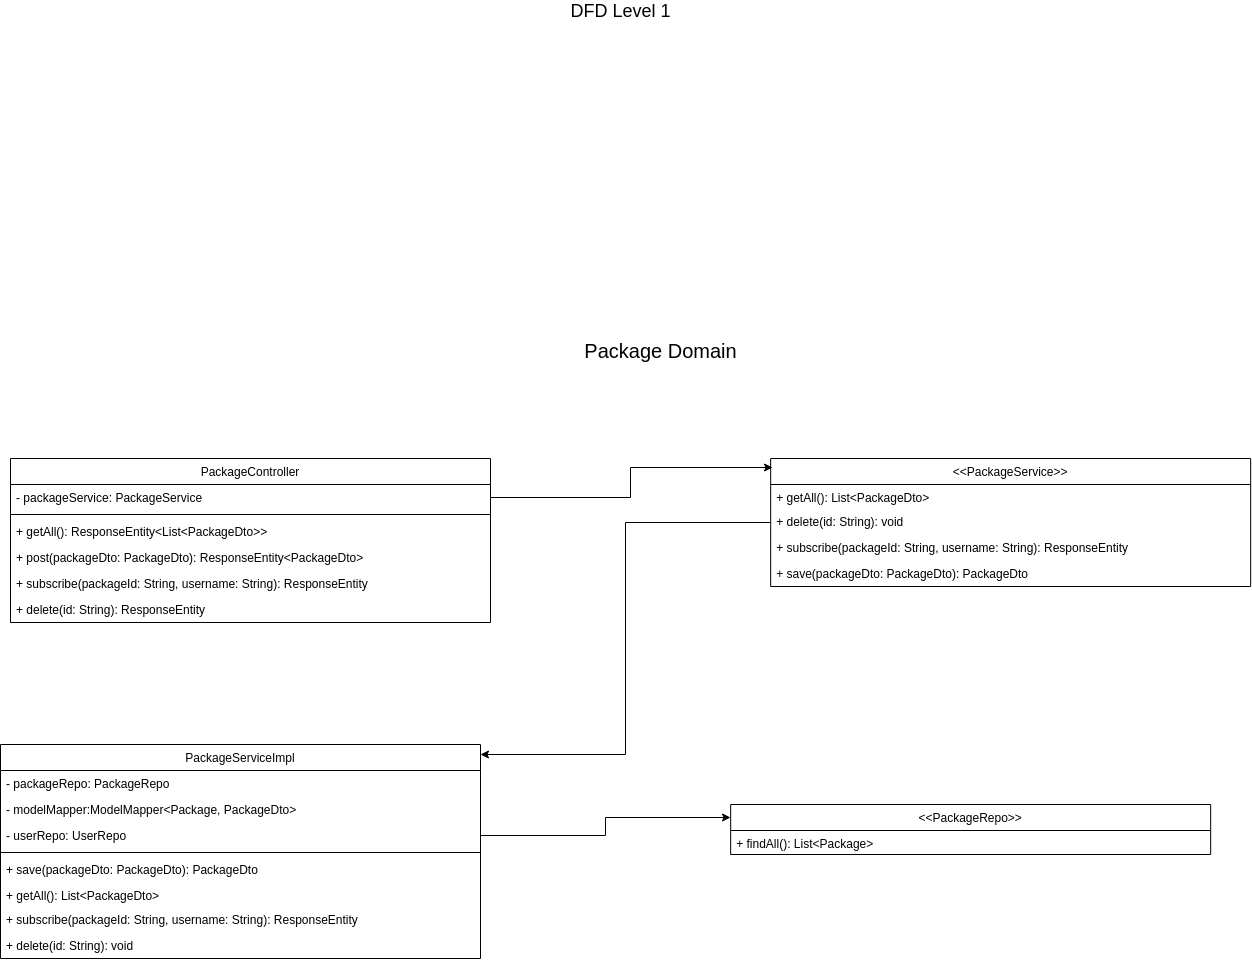

The diagram above was exported from draw.io. Its source (the exported page's mxGraphModel, read from the mxfile embedded in the PNG):
<mxGraphModel dx="1187" dy="715" grid="1" gridSize="10" guides="1" tooltips="1" connect="1" arrows="1" fold="1" page="1" pageScale="1" pageWidth="1654" pageHeight="1169" math="0" shadow="0">
  <root>
    <mxCell id="0" />
    <mxCell id="1" parent="0" />
    <mxCell id="d3rOgKsIBYAisCl5lSKZ-1" value="&lt;font style=&quot;font-size: 18px&quot;&gt;DFD Level 1&lt;br&gt;&lt;/font&gt;" style="text;html=1;strokeColor=none;fillColor=none;align=center;verticalAlign=middle;whiteSpace=wrap;rounded=0;" parent="1" vertex="1">
      <mxGeometry x="690" y="50" width="160" height="20" as="geometry" />
    </mxCell>
    <mxCell id="tk303jN4R_85KTDzzYMt-1" value="PackageController" style="swimlane;fontStyle=0;childLayout=stackLayout;horizontal=1;startSize=26;fillColor=none;horizontalStack=0;resizeParent=1;resizeParentMax=0;resizeLast=0;collapsible=1;marginBottom=0;" vertex="1" parent="1">
      <mxGeometry x="160" y="508" width="480" height="164" as="geometry" />
    </mxCell>
    <mxCell id="tk303jN4R_85KTDzzYMt-2" value="- packageService: PackageService" style="text;strokeColor=none;fillColor=none;align=left;verticalAlign=top;spacingLeft=4;spacingRight=4;overflow=hidden;rotatable=0;points=[[0,0.5],[1,0.5]];portConstraint=eastwest;" vertex="1" parent="tk303jN4R_85KTDzzYMt-1">
      <mxGeometry y="26" width="480" height="26" as="geometry" />
    </mxCell>
    <mxCell id="tk303jN4R_85KTDzzYMt-11" value="" style="line;strokeWidth=1;fillColor=none;align=left;verticalAlign=middle;spacingTop=-1;spacingLeft=3;spacingRight=3;rotatable=0;labelPosition=right;points=[];portConstraint=eastwest;" vertex="1" parent="tk303jN4R_85KTDzzYMt-1">
      <mxGeometry y="52" width="480" height="8" as="geometry" />
    </mxCell>
    <mxCell id="tk303jN4R_85KTDzzYMt-3" value="+ getAll(): ResponseEntity&lt;List&lt;PackageDto&gt;&gt;" style="text;strokeColor=none;fillColor=none;align=left;verticalAlign=top;spacingLeft=4;spacingRight=4;overflow=hidden;rotatable=0;points=[[0,0.5],[1,0.5]];portConstraint=eastwest;" vertex="1" parent="tk303jN4R_85KTDzzYMt-1">
      <mxGeometry y="60" width="480" height="26" as="geometry" />
    </mxCell>
    <mxCell id="tk303jN4R_85KTDzzYMt-13" value="+ post(packageDto: PackageDto): ResponseEntity&lt;PackageDto&gt;" style="text;strokeColor=none;fillColor=none;align=left;verticalAlign=top;spacingLeft=4;spacingRight=4;overflow=hidden;rotatable=0;points=[[0,0.5],[1,0.5]];portConstraint=eastwest;" vertex="1" parent="tk303jN4R_85KTDzzYMt-1">
      <mxGeometry y="86" width="480" height="26" as="geometry" />
    </mxCell>
    <mxCell id="tk303jN4R_85KTDzzYMt-14" value="+ subscribe(packageId: String, username: String): ResponseEntity" style="text;strokeColor=none;fillColor=none;align=left;verticalAlign=top;spacingLeft=4;spacingRight=4;overflow=hidden;rotatable=0;points=[[0,0.5],[1,0.5]];portConstraint=eastwest;" vertex="1" parent="tk303jN4R_85KTDzzYMt-1">
      <mxGeometry y="112" width="480" height="26" as="geometry" />
    </mxCell>
    <mxCell id="tk303jN4R_85KTDzzYMt-17" value="+ delete(id: String): ResponseEntity" style="text;strokeColor=none;fillColor=none;align=left;verticalAlign=top;spacingLeft=4;spacingRight=4;overflow=hidden;rotatable=0;points=[[0,0.5],[1,0.5]];portConstraint=eastwest;" vertex="1" parent="tk303jN4R_85KTDzzYMt-1">
      <mxGeometry y="138" width="480" height="26" as="geometry" />
    </mxCell>
    <mxCell id="tk303jN4R_85KTDzzYMt-5" value="&lt;font style=&quot;font-size: 20px&quot;&gt;Package Domain&lt;/font&gt;" style="text;html=1;strokeColor=none;fillColor=none;align=center;verticalAlign=middle;whiteSpace=wrap;rounded=0;" vertex="1" parent="1">
      <mxGeometry x="710" y="390" width="200" height="20" as="geometry" />
    </mxCell>
    <mxCell id="tk303jN4R_85KTDzzYMt-18" value="PackageServiceImpl" style="swimlane;fontStyle=0;childLayout=stackLayout;horizontal=1;startSize=26;fillColor=none;horizontalStack=0;resizeParent=1;resizeParentMax=0;resizeLast=0;collapsible=1;marginBottom=0;" vertex="1" parent="1">
      <mxGeometry x="150" y="794" width="480" height="214" as="geometry" />
    </mxCell>
    <mxCell id="tk303jN4R_85KTDzzYMt-19" value="- packageRepo: PackageRepo" style="text;strokeColor=none;fillColor=none;align=left;verticalAlign=top;spacingLeft=4;spacingRight=4;overflow=hidden;rotatable=0;points=[[0,0.5],[1,0.5]];portConstraint=eastwest;" vertex="1" parent="tk303jN4R_85KTDzzYMt-18">
      <mxGeometry y="26" width="480" height="26" as="geometry" />
    </mxCell>
    <mxCell id="tk303jN4R_85KTDzzYMt-61" value="- modelMapper:ModelMapper&lt;Package, PackageDto&gt;" style="text;strokeColor=none;fillColor=none;align=left;verticalAlign=top;spacingLeft=4;spacingRight=4;overflow=hidden;rotatable=0;points=[[0,0.5],[1,0.5]];portConstraint=eastwest;" vertex="1" parent="tk303jN4R_85KTDzzYMt-18">
      <mxGeometry y="52" width="480" height="26" as="geometry" />
    </mxCell>
    <mxCell id="tk303jN4R_85KTDzzYMt-15" value="- userRepo: UserRepo" style="text;strokeColor=none;fillColor=none;align=left;verticalAlign=top;spacingLeft=4;spacingRight=4;overflow=hidden;rotatable=0;points=[[0,0.5],[1,0.5]];portConstraint=eastwest;" vertex="1" parent="tk303jN4R_85KTDzzYMt-18">
      <mxGeometry y="78" width="480" height="26" as="geometry" />
    </mxCell>
    <mxCell id="tk303jN4R_85KTDzzYMt-20" value="" style="line;strokeWidth=1;fillColor=none;align=left;verticalAlign=middle;spacingTop=-1;spacingLeft=3;spacingRight=3;rotatable=0;labelPosition=right;points=[];portConstraint=eastwest;" vertex="1" parent="tk303jN4R_85KTDzzYMt-18">
      <mxGeometry y="104" width="480" height="8" as="geometry" />
    </mxCell>
    <mxCell id="tk303jN4R_85KTDzzYMt-62" value="+ save(packageDto: PackageDto): PackageDto" style="text;strokeColor=none;fillColor=none;align=left;verticalAlign=top;spacingLeft=4;spacingRight=4;overflow=hidden;rotatable=0;points=[[0,0.5],[1,0.5]];portConstraint=eastwest;" vertex="1" parent="tk303jN4R_85KTDzzYMt-18">
      <mxGeometry y="112" width="480" height="26" as="geometry" />
    </mxCell>
    <mxCell id="tk303jN4R_85KTDzzYMt-63" value="+ getAll(): List&lt;PackageDto&gt;&#10;&#10;" style="text;strokeColor=none;fillColor=none;align=left;verticalAlign=top;spacingLeft=4;spacingRight=4;overflow=hidden;rotatable=0;points=[[0,0.5],[1,0.5]];portConstraint=eastwest;" vertex="1" parent="tk303jN4R_85KTDzzYMt-18">
      <mxGeometry y="138" width="480" height="24" as="geometry" />
    </mxCell>
    <mxCell id="tk303jN4R_85KTDzzYMt-24" value="+ subscribe(packageId: String, username: String): ResponseEntity" style="text;strokeColor=none;fillColor=none;align=left;verticalAlign=top;spacingLeft=4;spacingRight=4;overflow=hidden;rotatable=0;points=[[0,0.5],[1,0.5]];portConstraint=eastwest;" vertex="1" parent="tk303jN4R_85KTDzzYMt-18">
      <mxGeometry y="162" width="480" height="26" as="geometry" />
    </mxCell>
    <mxCell id="tk303jN4R_85KTDzzYMt-27" value="+ delete(id: String): void" style="text;strokeColor=none;fillColor=none;align=left;verticalAlign=top;spacingLeft=4;spacingRight=4;overflow=hidden;rotatable=0;points=[[0,0.5],[1,0.5]];portConstraint=eastwest;" vertex="1" parent="tk303jN4R_85KTDzzYMt-18">
      <mxGeometry y="188" width="480" height="26" as="geometry" />
    </mxCell>
    <mxCell id="tk303jN4R_85KTDzzYMt-54" style="edgeStyle=orthogonalEdgeStyle;rounded=0;orthogonalLoop=1;jettySize=auto;html=1;entryX=1;entryY=0.048;entryDx=0;entryDy=0;entryPerimeter=0;" edge="1" parent="1" source="tk303jN4R_85KTDzzYMt-30" target="tk303jN4R_85KTDzzYMt-18">
      <mxGeometry relative="1" as="geometry" />
    </mxCell>
    <mxCell id="tk303jN4R_85KTDzzYMt-30" value="&lt;&lt;PackageService&gt;&gt;" style="swimlane;fontStyle=0;childLayout=stackLayout;horizontal=1;startSize=26;fillColor=none;horizontalStack=0;resizeParent=1;resizeParentMax=0;resizeLast=0;collapsible=1;marginBottom=0;" vertex="1" parent="1">
      <mxGeometry x="920.166748046875" y="508" width="480" height="128" as="geometry" />
    </mxCell>
    <mxCell id="tk303jN4R_85KTDzzYMt-22" value="+ getAll(): List&lt;PackageDto&gt;&#10;&#10;" style="text;strokeColor=none;fillColor=none;align=left;verticalAlign=top;spacingLeft=4;spacingRight=4;overflow=hidden;rotatable=0;points=[[0,0.5],[1,0.5]];portConstraint=eastwest;" vertex="1" parent="tk303jN4R_85KTDzzYMt-30">
      <mxGeometry y="26" width="480" height="24" as="geometry" />
    </mxCell>
    <mxCell id="tk303jN4R_85KTDzzYMt-60" value="+ delete(id: String): void" style="text;strokeColor=none;fillColor=none;align=left;verticalAlign=top;spacingLeft=4;spacingRight=4;overflow=hidden;rotatable=0;points=[[0,0.5],[1,0.5]];portConstraint=eastwest;" vertex="1" parent="tk303jN4R_85KTDzzYMt-30">
      <mxGeometry y="50" width="480" height="26" as="geometry" />
    </mxCell>
    <mxCell id="tk303jN4R_85KTDzzYMt-64" value="+ subscribe(packageId: String, username: String): ResponseEntity" style="text;strokeColor=none;fillColor=none;align=left;verticalAlign=top;spacingLeft=4;spacingRight=4;overflow=hidden;rotatable=0;points=[[0,0.5],[1,0.5]];portConstraint=eastwest;" vertex="1" parent="tk303jN4R_85KTDzzYMt-30">
      <mxGeometry y="76" width="480" height="26" as="geometry" />
    </mxCell>
    <mxCell id="tk303jN4R_85KTDzzYMt-65" value="+ save(packageDto: PackageDto): PackageDto" style="text;strokeColor=none;fillColor=none;align=left;verticalAlign=top;spacingLeft=4;spacingRight=4;overflow=hidden;rotatable=0;points=[[0,0.5],[1,0.5]];portConstraint=eastwest;" vertex="1" parent="tk303jN4R_85KTDzzYMt-30">
      <mxGeometry y="102" width="480" height="26" as="geometry" />
    </mxCell>
    <mxCell id="tk303jN4R_85KTDzzYMt-46" value="&lt;&lt;PackageRepo&gt;&gt;" style="swimlane;fontStyle=0;childLayout=stackLayout;horizontal=1;startSize=26;fillColor=none;horizontalStack=0;resizeParent=1;resizeParentMax=0;resizeLast=0;collapsible=1;marginBottom=0;" vertex="1" parent="1">
      <mxGeometry x="880.166748046875" y="854" width="480" height="50" as="geometry" />
    </mxCell>
    <mxCell id="tk303jN4R_85KTDzzYMt-67" value="+ findAll(): List&lt;Package&gt;&#10;" style="text;strokeColor=none;fillColor=none;align=left;verticalAlign=top;spacingLeft=4;spacingRight=4;overflow=hidden;rotatable=0;points=[[0,0.5],[1,0.5]];portConstraint=eastwest;" vertex="1" parent="tk303jN4R_85KTDzzYMt-46">
      <mxGeometry y="26" width="480" height="24" as="geometry" />
    </mxCell>
    <mxCell id="tk303jN4R_85KTDzzYMt-53" style="edgeStyle=orthogonalEdgeStyle;rounded=0;orthogonalLoop=1;jettySize=auto;html=1;entryX=0.004;entryY=0.067;entryDx=0;entryDy=0;entryPerimeter=0;" edge="1" parent="1" source="tk303jN4R_85KTDzzYMt-2" target="tk303jN4R_85KTDzzYMt-30">
      <mxGeometry relative="1" as="geometry" />
    </mxCell>
    <mxCell id="tk303jN4R_85KTDzzYMt-55" style="edgeStyle=orthogonalEdgeStyle;rounded=0;orthogonalLoop=1;jettySize=auto;html=1;entryX=0;entryY=0.25;entryDx=0;entryDy=0;" edge="1" parent="1" target="tk303jN4R_85KTDzzYMt-46">
      <mxGeometry relative="1" as="geometry">
        <mxPoint x="910" y="720" as="targetPoint" />
        <mxPoint x="630" y="885" as="sourcePoint" />
      </mxGeometry>
    </mxCell>
  </root>
</mxGraphModel>